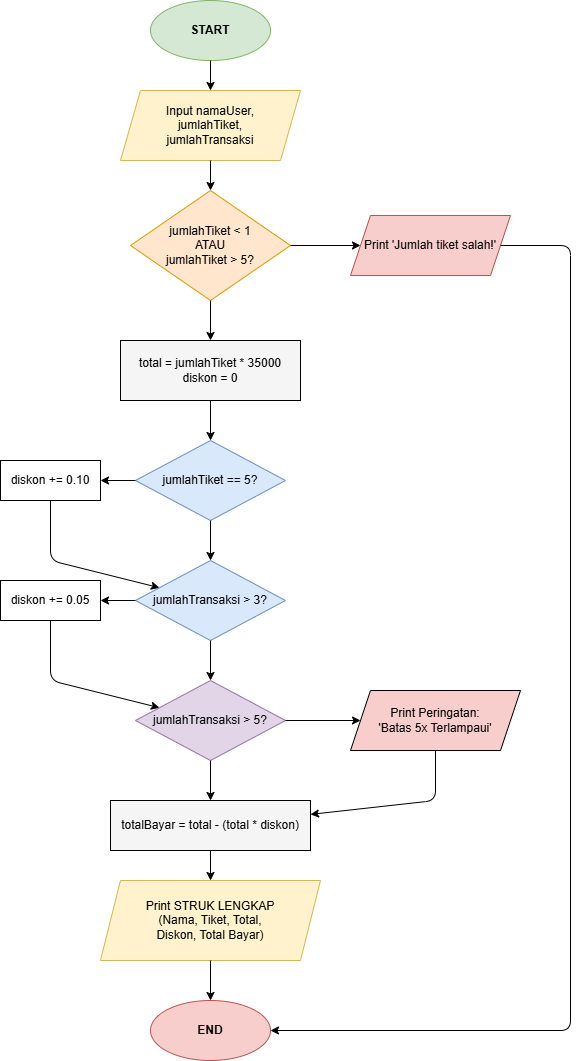

The diagram above was exported from draw.io. Its source (the exported page's mxGraphModel, read from the mxfile embedded in the PNG):
<mxGraphModel dx="766" dy="454" grid="1" gridSize="10" guides="1" tooltips="1" connect="1" arrows="1" fold="1" page="1" pageScale="1" pageWidth="827" pageHeight="1169" math="0" shadow="0">
  <root>
    <mxCell id="0" />
    <mxCell id="1" parent="0" />
    <mxCell id="2" parent="1" style="ellipse;whiteSpace=wrap;html=1;fillColor=#d5e8d4;strokeColor=#82b366;fontStyle=1" value="START" vertex="1">
      <mxGeometry height="60" width="120" x="340" y="20" as="geometry" />
    </mxCell>
    <mxCell id="3" parent="1" style="shape=parallelogram;perimeter=parallelogramPerimeter;whiteSpace=wrap;html=1;fixedSize=1;fillColor=#fff2cc;strokeColor=#d6b656;" value="Input namaUser,&#10;jumlahTiket,&#10;jumlahTransaksi" vertex="1">
      <mxGeometry height="70" width="180" x="310" y="110" as="geometry" />
    </mxCell>
    <mxCell id="4" edge="1" parent="1" source="2" target="3">
      <mxGeometry relative="1" as="geometry" />
    </mxCell>
    <mxCell id="5" parent="1" style="rhombus;whiteSpace=wrap;html=1;fillColor=#ffe6cc;strokeColor=#d79b00;" value="jumlahTiket &lt; 1&#10;ATAU&#10;jumlahTiket &gt; 5?" vertex="1">
      <mxGeometry height="110" width="160" x="320" y="210" as="geometry" />
    </mxCell>
    <mxCell id="6" edge="1" parent="1" source="3" target="5">
      <mxGeometry relative="1" as="geometry" />
    </mxCell>
    <mxCell id="7" parent="1" style="shape=parallelogram;perimeter=parallelogramPerimeter;whiteSpace=wrap;html=1;fixedSize=1;fillColor=#f8cecc;strokeColor=#b85450;" value="Print 'Jumlah tiket salah!'" vertex="1">
      <mxGeometry height="60" width="160" x="540" y="235" as="geometry" />
    </mxCell>
    <mxCell id="8" edge="1" parent="1" source="5" target="7">
      <mxGeometry relative="1" as="geometry" />
    </mxCell>
    <mxCell id="9" parent="1" style="whiteSpace=wrap;html=1;fillColor=#f5f5f5;" value="total = jumlahTiket * 35000&#10;diskon = 0" vertex="1">
      <mxGeometry height="60" width="180" x="310" y="360" as="geometry" />
    </mxCell>
    <mxCell id="10" edge="1" parent="1" source="5" target="9">
      <mxGeometry relative="1" as="geometry" />
    </mxCell>
    <mxCell id="11" parent="1" style="rhombus;whiteSpace=wrap;html=1;fillColor=#dae8fc;strokeColor=#6c8ebf;" value="jumlahTiket == 5?" vertex="1">
      <mxGeometry height="80" width="150" x="325" y="460" as="geometry" />
    </mxCell>
    <mxCell id="12" edge="1" parent="1" source="9" target="11">
      <mxGeometry relative="1" as="geometry" />
    </mxCell>
    <mxCell id="13" parent="1" style="whiteSpace=wrap;html=1;" value="diskon += 0.10" vertex="1">
      <mxGeometry height="40" width="100" x="190" y="480" as="geometry" />
    </mxCell>
    <mxCell id="14" edge="1" parent="1" source="11" target="13">
      <mxGeometry relative="1" as="geometry" />
    </mxCell>
    <mxCell id="15" parent="1" style="rhombus;whiteSpace=wrap;html=1;fillColor=#dae8fc;strokeColor=#6c8ebf;" value="jumlahTransaksi &gt; 3?" vertex="1">
      <mxGeometry height="80" width="150" x="325" y="580" as="geometry" />
    </mxCell>
    <mxCell id="16" edge="1" parent="1" source="11" target="15">
      <mxGeometry relative="1" as="geometry" />
    </mxCell>
    <mxCell id="17" edge="1" parent="1" source="13" target="15">
      <mxGeometry relative="1" as="geometry">
        <Array as="points">
          <mxPoint x="240" y="580" />
        </Array>
      </mxGeometry>
    </mxCell>
    <mxCell id="18" parent="1" style="whiteSpace=wrap;html=1;" value="diskon += 0.05" vertex="1">
      <mxGeometry height="40" width="100" x="190" y="600" as="geometry" />
    </mxCell>
    <mxCell id="19" edge="1" parent="1" source="15" target="18">
      <mxGeometry relative="1" as="geometry" />
    </mxCell>
    <mxCell id="20" parent="1" style="rhombus;whiteSpace=wrap;html=1;fillColor=#e1d5e7;strokeColor=#9673a6;" value="jumlahTransaksi &gt; 5?" vertex="1">
      <mxGeometry height="80" width="150" x="325" y="700" as="geometry" />
    </mxCell>
    <mxCell id="21" edge="1" parent="1" source="15" target="20">
      <mxGeometry relative="1" as="geometry" />
    </mxCell>
    <mxCell id="22" edge="1" parent="1" source="18" target="20">
      <mxGeometry relative="1" as="geometry">
        <Array as="points">
          <mxPoint x="240" y="700" />
        </Array>
      </mxGeometry>
    </mxCell>
    <mxCell id="23" parent="1" style="shape=parallelogram;perimeter=parallelogramPerimeter;whiteSpace=wrap;html=1;fixedSize=1;fillColor=#f8cecc;" value="Print Peringatan:&#10;'Batas 5x Terlampaui'" vertex="1">
      <mxGeometry height="60" width="170" x="540" y="710" as="geometry" />
    </mxCell>
    <mxCell id="24" edge="1" parent="1" source="20" target="23">
      <mxGeometry relative="1" as="geometry" />
    </mxCell>
    <mxCell id="25" parent="1" style="whiteSpace=wrap;html=1;fillColor=#f5f5f5;" value="totalBayar = total - (total * diskon)" vertex="1">
      <mxGeometry height="50" width="200" x="300" y="820" as="geometry" />
    </mxCell>
    <mxCell id="26" edge="1" parent="1" source="20" target="25">
      <mxGeometry relative="1" as="geometry" />
    </mxCell>
    <mxCell id="27" edge="1" parent="1" source="23" target="25">
      <mxGeometry relative="1" as="geometry">
        <Array as="points">
          <mxPoint x="625" y="820" />
        </Array>
      </mxGeometry>
    </mxCell>
    <mxCell id="28" parent="1" style="shape=parallelogram;perimeter=parallelogramPerimeter;whiteSpace=wrap;html=1;fixedSize=1;fillColor=#fff2cc;strokeColor=#d6b656;" value="Print STRUK LENGKAP&#10;(Nama, Tiket, Total,&#10;Diskon, Total Bayar)" vertex="1">
      <mxGeometry height="80" width="220" x="290" y="900" as="geometry" />
    </mxCell>
    <mxCell id="29" edge="1" parent="1" source="25" target="28">
      <mxGeometry relative="1" as="geometry" />
    </mxCell>
    <mxCell id="30" parent="1" style="ellipse;whiteSpace=wrap;html=1;fillColor=#f8cecc;strokeColor=#b85450;fontStyle=1" value="END" vertex="1">
      <mxGeometry height="60" width="120" x="340" y="1020" as="geometry" />
    </mxCell>
    <mxCell id="31" edge="1" parent="1" source="28" target="30">
      <mxGeometry relative="1" as="geometry" />
    </mxCell>
    <mxCell id="32" edge="1" parent="1" source="7" target="30">
      <mxGeometry relative="1" as="geometry">
        <Array as="points">
          <mxPoint x="760" y="265" />
          <mxPoint x="760" y="1050" />
        </Array>
      </mxGeometry>
    </mxCell>
  </root>
</mxGraphModel>